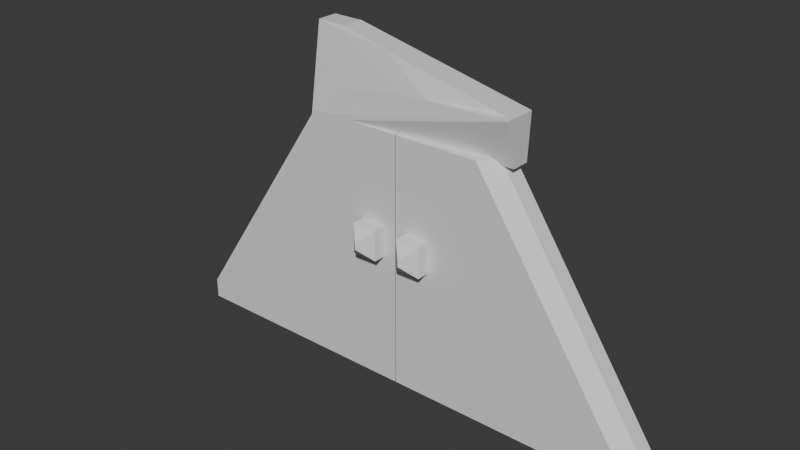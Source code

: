 # Source: Door.blend  (saved by Blender 4.5.88; exported with 4.5.12 LTS)
import bpy
from mathutils import Matrix  # noqa: F401  (used for matrix-valued properties, if any)

bpy.ops.wm.read_factory_settings(use_empty=True)
scene = bpy.context.scene
scene.name = 'Scene'

# ---- collections
col_collection = bpy.data.collections.new('Collection'); scene.collection.children.link(col_collection)

# ---- materials (node trees are filled in below, after node groups)
mat_material = bpy.data.materials.new('Material')
mat_material.alpha_threshold = 0.0
mat_material.roughness = 0.5
mat_material.line_color = (0.0, 0.0, 0.0, 1.0)
mat_material_001 = bpy.data.materials.new('Material.001')
mat_material_001.alpha_threshold = 0.0
mat_material_001.roughness = 0.5
mat_material_001.line_color = (0.0, 0.0, 0.0, 1.0)
mat_material_003 = bpy.data.materials.new('Material.003')
mat_material_003.alpha_threshold = 0.0
mat_material_003.roughness = 0.5
mat_material_003.line_color = (0.0, 0.0, 0.0, 1.0)
mat_material_005 = bpy.data.materials.new('Material.005')
mat_material_005.alpha_threshold = 0.0
mat_material_005.roughness = 0.5
mat_material_005.line_color = (0.0, 0.0, 0.0, 1.0)
mat_material_006 = bpy.data.materials.new('Material.006')
mat_material_006.alpha_threshold = 0.0
mat_material_006.roughness = 0.5
mat_material_006.line_color = (0.0, 0.0, 0.0, 1.0)

# ---- material node trees
mat_material.use_nodes = True; mat_material.node_tree.nodes.clear()
_N = mat_material.node_tree.nodes; _L = mat_material.node_tree.links
n0 = _N.new('ShaderNodeOutputMaterial'); n0.name = 'Material Output'; n0.location = (200, 100)
n1 = _N.new('ShaderNodeBsdfPrincipled'); n1.name = 'Principled BSDF'; n1.location = (-200, 100)
n1.inputs[3].default_value = 1.45
_L.new(n1.outputs[0], n0.inputs[0])
n0.is_active_output = True
mat_material_001.use_nodes = True; mat_material_001.node_tree.nodes.clear()
_N = mat_material_001.node_tree.nodes; _L = mat_material_001.node_tree.links
n0 = _N.new('ShaderNodeOutputMaterial'); n0.name = 'Material Output'; n0.location = (200, 100)
n1 = _N.new('ShaderNodeBsdfPrincipled'); n1.name = 'Principled BSDF'; n1.location = (-200, 100)
n1.inputs[3].default_value = 1.45
_L.new(n1.outputs[0], n0.inputs[0])
n0.is_active_output = True
mat_material_003.use_nodes = True; mat_material_003.node_tree.nodes.clear()
_N = mat_material_003.node_tree.nodes; _L = mat_material_003.node_tree.links
n0 = _N.new('ShaderNodeOutputMaterial'); n0.name = 'Material Output'; n0.location = (200, 100)
n1 = _N.new('ShaderNodeBsdfPrincipled'); n1.name = 'Principled BSDF'; n1.location = (-200, 100)
n1.inputs[3].default_value = 1.45
_L.new(n1.outputs[0], n0.inputs[0])
n0.is_active_output = True
mat_material_005.use_nodes = True; mat_material_005.node_tree.nodes.clear()
_N = mat_material_005.node_tree.nodes; _L = mat_material_005.node_tree.links
n0 = _N.new('ShaderNodeOutputMaterial'); n0.name = 'Material Output'; n0.location = (200, 100)
n1 = _N.new('ShaderNodeBsdfPrincipled'); n1.name = 'Principled BSDF'; n1.location = (-200, 100)
n1.inputs[3].default_value = 1.45
_L.new(n1.outputs[0], n0.inputs[0])
n0.is_active_output = True
mat_material_006.use_nodes = True; mat_material_006.node_tree.nodes.clear()
_N = mat_material_006.node_tree.nodes; _L = mat_material_006.node_tree.links
n0 = _N.new('ShaderNodeOutputMaterial'); n0.name = 'Material Output'; n0.location = (200, 100)
n1 = _N.new('ShaderNodeBsdfPrincipled'); n1.name = 'Principled BSDF'; n1.location = (-200, 100)
n1.inputs[3].default_value = 1.45
_L.new(n1.outputs[0], n0.inputs[0])
n0.is_active_output = True

# ---- world
world_world = bpy.data.worlds.new('World'); scene.world = world_world
world_world.use_nodes = True; world_world.node_tree.nodes.clear()
_N = world_world.node_tree.nodes; _L = world_world.node_tree.links
n0 = _N.new('ShaderNodeOutputWorld'); n0.name = 'World Output'; n0.location = (200, 100)
n1 = _N.new('ShaderNodeBackground'); n1.name = 'Background'; n1.location = (-200, 100)
n1.inputs[0].default_value = (0.05088, 0.05088, 0.05088, 1.0)
_L.new(n1.outputs[0], n0.inputs[0])
n0.is_active_output = True
world_world.color = (0.05088, 0.05088, 0.05088)
world_world.sun_shadow_jitter_overblur = 0.0

# ---- meshes
me_cube = bpy.data.meshes.new('Cube')
me_cube.from_pydata([(1.0, 1.0, 1.0), (1.0, 1.0, -1.0), (1.0, -1.0, 1.0), (1.0, -1.0, -1.0), (-1.0, 1.0, 1.0), (-1.0, 1.0, -1.0), (-1.0, -1.0, 1.0), (-1.0, -1.0, -1.0)], [], [(0, 4, 6, 2), (3, 2, 6, 7), (7, 6, 4, 5), (5, 1, 3, 7), (1, 0, 2, 3), (5, 4, 0, 1)])
_uv = me_cube.uv_layers.new(name='UVMap')
_uv.uv.foreach_set('vector', [0.625, 0.5, 0.875, 0.5, 0.875, 0.75, 0.625, 0.75, 0.375, 0.75, 0.625, 0.75, 0.625, 1.0, 0.375, 1.0, 0.375, 0.0, 0.625, 0.0, 0.625, 0.25, 0.375, 0.25, 0.125, 0.5, 0.375, 0.5, 0.375, 0.75, 0.125, 0.75, 0.375, 0.5, 0.625, 0.5, 0.625, 0.75, 0.375, 0.75, 0.375, 0.25, 0.625, 0.25, 0.625, 0.5, 0.375, 0.5])
me_cube.materials.append(mat_material)
me_cube.use_mirror_vertex_groups = False
me_cube.update()
me_cube_001 = bpy.data.meshes.new('Cube.001')
me_cube_001.from_pydata([(1.0, 1.0, 1.0), (1.0, 1.0, -1.0), (1.0, -1.0, 1.0), (1.0, -1.0, -1.0), (-1.0, 1.0, 1.0), (-1.0, 1.0, -1.0), (-1.0, -1.0, 1.0), (-1.0, -1.0, -1.0)], [], [(0, 4, 6, 2), (3, 2, 6, 7), (7, 6, 4, 5), (5, 1, 3, 7), (1, 0, 2, 3), (5, 4, 0, 1)])
_uv = me_cube_001.uv_layers.new(name='UVMap')
_uv.uv.foreach_set('vector', [0.625, 0.5, 0.875, 0.5, 0.875, 0.75, 0.625, 0.75, 0.375, 0.75, 0.625, 0.75, 0.625, 1.0, 0.375, 1.0, 0.375, 0.0, 0.625, 0.0, 0.625, 0.25, 0.375, 0.25, 0.125, 0.5, 0.375, 0.5, 0.375, 0.75, 0.125, 0.75, 0.375, 0.5, 0.625, 0.5, 0.625, 0.75, 0.375, 0.75, 0.375, 0.25, 0.625, 0.25, 0.625, 0.5, 0.375, 0.5])
me_cube_001.materials.append(mat_material_001)
me_cube_001.use_mirror_vertex_groups = False
me_cube_001.update()
me_cube_003 = bpy.data.meshes.new('Cube.003')
me_cube_003.from_pydata([(1.0, 1.0, -1.0), (1.0, -1.0, -1.0), (-1.0, 1.0, 1.0), (-1.0, 1.0, -1.0), (-1.0, -1.0, 1.0), (-1.0, -1.0, -1.0), (-0.8418, 1.0, 1.0), (1.0, 1.0, -0.8418), (-0.8418, -0.007327, 1.0), (1.0, -1.0, -1.0), (-1.0, -1.0, 1.0), (-0.9095, -0.4321, 1.0), (0.9464, -0.007327, -0.7883), (1.0, 0.4715, -0.8418), (1.0, -0.4202, -0.9839), (0.9464, -0.4321, -0.8559)], [], [(5, 4, 2, 3), (3, 0, 1, 5), (3, 2, 6, 7, 0), (1, 9, 10, 4, 5), (6, 2, 4, 10, 11, 8), (14, 13, 12, 15), (11, 15, 12, 8), (6, 8, 12, 13, 7), (0, 7, 13, 14, 9, 1), (10, 9, 14, 15, 11)])
_uv = me_cube_003.uv_layers.new(name='UVMap')
_uv.uv.foreach_set('vector', [0.375, 0.0, 0.625, 0.0, 0.625, 0.25, 0.375, 0.25, 0.125, 0.5, 0.375, 0.5, 0.375, 0.75, 0.125, 0.75, 0.375, 0.25, 0.625, 0.25, 0.7875, 0.4323, 0.3948, 0.5, 0.375, 0.5, 0.375, 0.75, 0.375, 0.75, 0.6518, 0.9732, 0.637, 0.988, 0.375, 1.0, 0.7875, 0.4323, 0.875, 0.5, 0.875, 0.75, 0.6518, 0.9732, 0.7231, 0.7811, 0.7875, 0.6264, 0.3806, 0.6746, 0.3948, 0.5661, 0.4062, 0.6259, 0.3958, 0.6819, 0.7231, 0.7811, 0.3958, 0.6819, 0.4062, 0.6259, 0.7875, 0.6264, 0.7875, 0.4323, 0.7875, 0.6264, 0.4062, 0.6259, 0.3948, 0.5661, 0.3948, 0.5, 0.375, 0.5, 0.3948, 0.5, 0.3948, 0.5661, 0.3806, 0.6746, 0.375, 0.75, 0.375, 0.75, 0.6518, 0.9732, 0.375, 0.75, 0.3806, 0.6746, 0.3958, 0.6819, 0.7231, 0.7811])
me_cube_003.materials.append(mat_material_003)
me_cube_003.use_mirror_vertex_groups = False
me_cube_003.update()
me_cube_005 = bpy.data.meshes.new('Cube.005')
me_cube_005.from_pydata([(1.0, -1.0, -1.0), (-1.0, 1.0, -1.0), (-1.0, -1.0, -1.0), (1.0, -1.0, -0.8418), (-1.0, -1.0, 0.06468), (0.08405, -1.0, 0.0741), (1.0, 0.223, -1.0), (1.0, 0.223, -0.8418), (1.0, 0.223, -1.0), (-1.0, 0.06393, 0.06468), (-1.0, 1.0, -0.8714), (0.08405, 1.0, 0.0741), (0.08405, 0.06393, 0.0741), (0.08405, 1.0, 0.0741), (-0.4939, 1.0, -0.5223), (-0.006582, 0.896, -0.4761), (-0.3404, 0.8384, -0.8447), (-1.0, 1.0, -1.0), (-0.6279, 0.8554, -1.0), (0.9042, 0.3187, -0.8805), (0.7437, 0.4792, -0.5856), (0.7437, 0.4792, -0.5856), (1.0, 0.223, -0.8418), (0.1088, 0.6082, 0.04935), (0.05948, 0.8949, -0.356)], [], [(0, 3, 5, 4, 2), (6, 7, 3, 0), (11, 10, 9, 12), (2, 4, 9, 10, 1), (9, 4, 5, 12), (14, 15, 16), (17, 14, 16, 18), (15, 20, 19, 16), (1, 10, 11, 13, 14, 17), (8, 18, 16, 19), (1, 17, 18, 8, 6, 0, 2), (21, 24, 23, 22), (7, 6, 8, 19, 20, 21, 22), (11, 12, 5, 3, 7, 22, 23, 13), (15, 24, 21, 20), (14, 13, 23, 24, 15)])
_uv = me_cube_005.uv_layers.new(name='UVMap')
_uv.uv.foreach_set('vector', [0.375, 0.75, 0.3948, 0.75, 0.6072, 0.7866, 0.5081, 1.0, 0.375, 1.0, 0.375, 0.5971, 0.3948, 0.5971, 0.3948, 0.75, 0.375, 0.75, 0.6072, 0.4634, 0.3911, 0.25, 0.5081, 0.4063, 0.6072, 0.6147, 0.375, 0.0, 0.5081, 0.0, 0.5081, 0.4063, 0.3911, 0.25, 0.375, 0.25, 0.5081, 0.4063, 0.5081, 1.0, 0.6072, 0.7866, 0.6072, 0.6147, 0.4456, 0.3719, 0.4386, 0.4718, 0.2886, 0.4789, 0.128, 0.497, 0.4456, 0.3719, 0.2886, 0.4789, 0.2052, 0.4844, 0.4386, 0.4718, 0.4542, 0.5548, 0.396, 0.5813, 0.2886, 0.4789, 0.1664, 0.4586, 0.3911, 0.25, 0.6072, 0.4634, 0.6072, 0.4634, 0.4456, 0.3719, 0.128, 0.497, 0.375, 0.5971, 0.2052, 0.4844, 0.2886, 0.4789, 0.396, 0.5813, 0.125, 0.5, 0.128, 0.497, 0.2052, 0.4844, 0.375, 0.5971, 0.375, 0.5971, 0.375, 0.75, 0.125, 0.75, 0.4542, 0.5548, 0.4783, 0.4749, 0.6001, 0.5227, 0.3948, 0.5971, 0.3948, 0.5971, 0.375, 0.5971, 0.375, 0.5971, 0.396, 0.5813, 0.4542, 0.5548, 0.4542, 0.5548, 0.3948, 0.5971, 0.6072, 0.4634, 0.6072, 0.6147, 0.6072, 0.7866, 0.3948, 0.75, 0.3948, 0.5971, 0.3948, 0.5971, 0.6001, 0.5227, 0.6072, 0.4634, 0.4386, 0.4718, 0.4783, 0.4749, 0.4542, 0.5548, 0.4542, 0.5548, 0.4456, 0.3719, 0.6072, 0.4634, 0.6001, 0.5227, 0.4783, 0.4749, 0.4386, 0.4718])
me_cube_005.materials.append(mat_material_005)
me_cube_005.use_mirror_vertex_groups = False
me_cube_005.update()
me_cube_006 = bpy.data.meshes.new('Cube.006')
me_cube_006.from_pydata([(-0.1803, -0.1516, -0.15), (-0.1803, 0.1516, -0.15), (0.1803, -0.1516, -0.15), (0.1803, 0.1516, -0.15), (-0.03063, -0.001901, 0.15), (-0.1803, -0.1516, 0.0003386), (-0.03063, 0.001901, 0.15), (-0.1803, 0.1516, 0.0003386), (0.03063, -0.001901, 0.15), (0.1803, -0.1516, 0.0003386), (0.03063, 0.001901, 0.15), (0.1803, 0.1516, 0.0003386)], [], [(1, 3, 2, 0), (4, 6, 7, 5), (6, 10, 11, 7), (10, 8, 9, 11), (8, 4, 5, 9), (2, 9, 5, 0), (0, 5, 7, 1), (10, 6, 4, 8), (1, 7, 11, 3), (3, 11, 9, 2)])
_uv = me_cube_006.uv_layers.new(name='UVMap')
_uv.uv.foreach_set('vector', [0.125, 0.5, 0.375, 0.5, 0.375, 0.75, 0.125, 0.75, 0.7712, 0.6266, 0.7712, 0.6234, 0.875, 0.5, 0.875, 0.75, 0.7712, 0.6234, 0.7288, 0.6234, 0.5318, 0.5, 0.875, 0.5, 0.7288, 0.6234, 0.7288, 0.6266, 0.5318, 0.75, 0.5318, 0.5, 0.7288, 0.6266, 0.7712, 0.6266, 0.875, 0.75, 0.5318, 0.75, 0.375, 0.75, 0.5318, 0.75, 0.5003, 1.0, 0.375, 1.0, 0.375, 0.0, 0.5003, 0.0, 0.5003, 0.25, 0.375, 0.25, 0.7288, 0.6234, 0.7712, 0.6234, 0.7712, 0.6266, 0.7288, 0.6266, 0.375, 0.25, 0.5003, 0.25, 0.5318, 0.5, 0.375, 0.5, 0.375, 0.5, 0.5318, 0.5, 0.5318, 0.75, 0.375, 0.75])
me_cube_006.update()
me_cube_008 = bpy.data.meshes.new('Cube.008')
me_cube_008.from_pydata([(-0.1803, -0.1516, -0.15), (-0.1803, 0.1516, -0.15), (0.1803, -0.1516, -0.15), (0.1803, 0.1516, -0.15), (-0.03063, -0.001901, 0.15), (-0.1803, -0.1516, 0.0003386), (-0.03063, 0.001901, 0.15), (-0.1803, 0.1516, 0.0003386), (0.03063, -0.001901, 0.15), (0.1803, -0.1516, 0.0003386), (0.03063, 0.001901, 0.15), (0.1803, 0.1516, 0.0003386)], [], [(1, 3, 2, 0), (4, 6, 7, 5), (6, 10, 11, 7), (10, 8, 9, 11), (8, 4, 5, 9), (2, 9, 5, 0), (0, 5, 7, 1), (10, 6, 4, 8), (1, 7, 11, 3), (3, 11, 9, 2)])
_uv = me_cube_008.uv_layers.new(name='UVMap')
_uv.uv.foreach_set('vector', [0.125, 0.5, 0.375, 0.5, 0.375, 0.75, 0.125, 0.75, 0.7712, 0.6266, 0.7712, 0.6234, 0.875, 0.5, 0.875, 0.75, 0.7712, 0.6234, 0.7288, 0.6234, 0.5318, 0.5, 0.875, 0.5, 0.7288, 0.6234, 0.7288, 0.6266, 0.5318, 0.75, 0.5318, 0.5, 0.7288, 0.6266, 0.7712, 0.6266, 0.875, 0.75, 0.5318, 0.75, 0.375, 0.75, 0.5318, 0.75, 0.5003, 1.0, 0.375, 1.0, 0.375, 0.0, 0.5003, 0.0, 0.5003, 0.25, 0.375, 0.25, 0.7288, 0.6234, 0.7712, 0.6234, 0.7712, 0.6266, 0.7288, 0.6266, 0.375, 0.25, 0.5003, 0.25, 0.5318, 0.5, 0.375, 0.5, 0.375, 0.5, 0.5318, 0.5, 0.5318, 0.75, 0.375, 0.75])
me_cube_008.update()
me_cube_009 = bpy.data.meshes.new('Cube.009')
me_cube_009.from_pydata([(1.0, 1.0, -1.0), (1.0, -1.0, -1.0), (-1.0, 1.0, 1.0), (-1.0, 1.0, -1.0), (-1.0, -1.0, 1.0), (-1.0, -1.0, -1.0), (-0.8418, 1.0, 1.0), (1.0, 1.0, -0.8418), (-0.8418, -0.007327, 1.0), (1.0, -1.0, -1.0), (-1.0, -1.0, 1.0), (-0.9095, -0.4321, 1.0), (0.9464, -0.007327, -0.7883), (1.0, 0.4715, -0.8418), (1.0, -0.4202, -0.9839), (0.9464, -0.4321, -0.8559)], [], [(5, 4, 2, 3), (3, 0, 1, 5), (3, 2, 6, 7, 0), (1, 9, 10, 4, 5), (6, 2, 4, 10, 11, 8), (14, 13, 12, 15), (11, 15, 12, 8), (6, 8, 12, 13, 7), (0, 7, 13, 14, 9, 1), (10, 9, 14, 15, 11)])
_uv = me_cube_009.uv_layers.new(name='UVMap')
_uv.uv.foreach_set('vector', [0.375, 0.0, 0.625, 0.0, 0.625, 0.25, 0.375, 0.25, 0.125, 0.5, 0.375, 0.5, 0.375, 0.75, 0.125, 0.75, 0.375, 0.25, 0.625, 0.25, 0.7875, 0.4323, 0.3948, 0.5, 0.375, 0.5, 0.375, 0.75, 0.375, 0.75, 0.6518, 0.9732, 0.637, 0.988, 0.375, 1.0, 0.7875, 0.4323, 0.875, 0.5, 0.875, 0.75, 0.6518, 0.9732, 0.7231, 0.7811, 0.7875, 0.6264, 0.3806, 0.6746, 0.3948, 0.5661, 0.4062, 0.6259, 0.3958, 0.6819, 0.7231, 0.7811, 0.3958, 0.6819, 0.4062, 0.6259, 0.7875, 0.6264, 0.7875, 0.4323, 0.7875, 0.6264, 0.4062, 0.6259, 0.3948, 0.5661, 0.3948, 0.5, 0.375, 0.5, 0.3948, 0.5, 0.3948, 0.5661, 0.3806, 0.6746, 0.375, 0.75, 0.375, 0.75, 0.6518, 0.9732, 0.375, 0.75, 0.3806, 0.6746, 0.3958, 0.6819, 0.7231, 0.7811])
me_cube_009.materials.append(mat_material_006)
me_cube_009.use_mirror_vertex_groups = False
me_cube_009.update()

# ---- objects
ob_cube = bpy.data.objects.new('Cube', me_cube)
ob_cube_001 = bpy.data.objects.new('Cube.001', me_cube_001)
ob_cube_003 = bpy.data.objects.new('Cube.003', me_cube_003)
ob_cube_004 = bpy.data.objects.new('Cube.004', me_cube_005)
ob_cube_005 = bpy.data.objects.new('Cube.005', me_cube_006)
ob_cube_002 = bpy.data.objects.new('Cube.002', me_cube_008)
ob_cube_006 = bpy.data.objects.new('Cube.006', me_cube_009)

# ---- transforms, parenting, visibility, modifiers, constraints
ob_cube.location = (0.509, 0.0, 4.0)
ob_cube.scale = (0.5, 0.2, 1.5)
ob_cube.lock_rotations_4d = False
ob_cube.empty_display_type = 'ARROWS'
ob_cube.lineart.crease_threshold = 0.0
ob_cube_001.location = (1.503, 0.0, 4.0)
ob_cube_001.scale = (0.5, 0.2, 1.5)
ob_cube_001.lock_rotations_4d = False
ob_cube_001.empty_display_type = 'ARROWS'
ob_cube_001.lineart.crease_threshold = 0.0
ob_cube_003.location = (3.006, 0.0, 4.0)
ob_cube_003.scale = (1.0, 0.2, 1.5)
ob_cube_003.lock_rotations_4d = False
ob_cube_003.empty_display_type = 'ARROWS'
ob_cube_003.lineart.crease_threshold = 0.0
ob_cube_004.location = (2.177, 0.0, 5.939)
ob_cube_004.rotation_euler = (0.2336, -1.573, 2.908)
ob_cube_004.scale = (0.5, 0.2, 2.328)
ob_cube_004.lock_rotations_4d = False
ob_cube_004.empty_display_type = 'ARROWS'
ob_cube_004.lineart.crease_threshold = 0.0
ob_cube_005.location = (1.288, -0.35, 4.238)
ob_cube_005.rotation_euler = (1.571, -1.571, 0.0)
ob_cube_002.location = (0.7011, -0.35, 4.238)
ob_cube_002.rotation_euler = (1.571, -1.571, 0.0)
ob_cube_006.location = (-0.9525, 0.0, 4.0)
ob_cube_006.rotation_euler = (0.0, 0.0, -3.142)
ob_cube_006.scale = (1.0, 0.2, 1.5)
ob_cube_006.lock_rotations_4d = False
ob_cube_006.empty_display_type = 'ARROWS'
ob_cube_006.lineart.crease_threshold = 0.0

# ---- collection membership
col_collection.objects.link(ob_cube)
col_collection.objects.link(ob_cube_001)
col_collection.objects.link(ob_cube_003)
col_collection.objects.link(ob_cube_004)
col_collection.objects.link(ob_cube_005)
col_collection.objects.link(ob_cube_002)
col_collection.objects.link(ob_cube_006)

# ---- scene / render settings (as saved in the file)
scene.frame_start = 1; scene.frame_end = 250; scene.frame_set(1)
scene.render.engine = 'BLENDER_EEVEE_NEXT'
bpy.context.view_layer.update()

# ---- added for rendering (the .blend has no active camera and no usable light): camera, sun
cam_auto = bpy.data.cameras.new('AutoCamera')
cam_auto.lens = 50.0
cam_auto.sensor_width = 36.0
cam_auto.clip_end = 1000.0
ob_auto_camera = bpy.data.objects.new('AutoCamera', cam_auto)
scene.collection.objects.link(ob_auto_camera)
ob_auto_camera.location = (7.66855, -8.12035, 9.78506)
ob_auto_camera.rotation_euler = (1.09748, -7.21219e-08, 0.694738)
scene.camera = ob_auto_camera
light_auto_sun = bpy.data.lights.new('AutoSun', 'SUN')
light_auto_sun.energy = 3.0
light_auto_sun.angle = 0.0523599
ob_auto_sun = bpy.data.objects.new('AutoSun', light_auto_sun)
scene.collection.objects.link(ob_auto_sun)
ob_auto_sun.rotation_euler = (0.872665, 0.174533, 0.523599)
bpy.context.view_layer.update()
